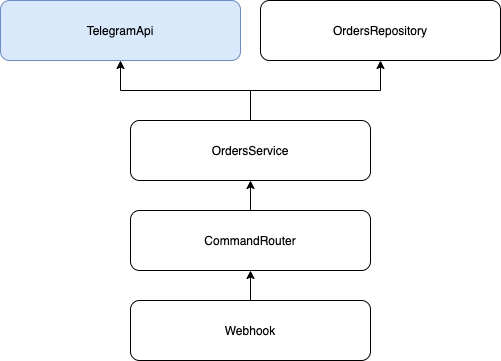

The diagram above was exported from draw.io. Its source (the exported page's mxGraphModel, read from the mxfile embedded in the PNG):
<mxGraphModel dx="1426" dy="950" grid="1" gridSize="10" guides="1" tooltips="1" connect="1" arrows="1" fold="1" page="1" pageScale="1" pageWidth="850" pageHeight="1100" math="0" shadow="0">
  <root>
    <mxCell id="0" />
    <mxCell id="1" parent="0" />
    <mxCell id="2" style="edgeStyle=orthogonalEdgeStyle;rounded=0;orthogonalLoop=1;jettySize=auto;html=1;" edge="1" source="3" target="10" parent="1">
      <mxGeometry relative="1" as="geometry" />
    </mxCell>
    <mxCell id="3" value="CommandRouter" style="rounded=1;whiteSpace=wrap;html=1;" vertex="1" parent="1">
      <mxGeometry x="200" y="250" width="240" height="60" as="geometry" />
    </mxCell>
    <mxCell id="4" value="TelegramApi" style="rounded=1;whiteSpace=wrap;html=1;fillColor=#dae8fc;strokeColor=#6c8ebf;" vertex="1" parent="1">
      <mxGeometry x="70" y="40" width="240" height="60" as="geometry" />
    </mxCell>
    <mxCell id="5" style="edgeStyle=orthogonalEdgeStyle;rounded=0;orthogonalLoop=1;jettySize=auto;html=1;entryX=0.5;entryY=1;entryDx=0;entryDy=0;" edge="1" source="6" target="3" parent="1">
      <mxGeometry relative="1" as="geometry" />
    </mxCell>
    <mxCell id="6" value="Webhook" style="rounded=1;whiteSpace=wrap;html=1;" vertex="1" parent="1">
      <mxGeometry x="200" y="340" width="240" height="60" as="geometry" />
    </mxCell>
    <mxCell id="7" value="OrdersRepository" style="rounded=1;whiteSpace=wrap;html=1;" vertex="1" parent="1">
      <mxGeometry x="330" y="40" width="240" height="60" as="geometry" />
    </mxCell>
    <mxCell id="8" style="edgeStyle=orthogonalEdgeStyle;rounded=0;orthogonalLoop=1;jettySize=auto;html=1;" edge="1" source="10" target="4" parent="1">
      <mxGeometry relative="1" as="geometry" />
    </mxCell>
    <mxCell id="9" style="edgeStyle=orthogonalEdgeStyle;rounded=0;orthogonalLoop=1;jettySize=auto;html=1;" edge="1" source="10" target="7" parent="1">
      <mxGeometry relative="1" as="geometry" />
    </mxCell>
    <mxCell id="10" value="OrdersService" style="rounded=1;whiteSpace=wrap;html=1;" vertex="1" parent="1">
      <mxGeometry x="200" y="160" width="240" height="60" as="geometry" />
    </mxCell>
  </root>
</mxGraphModel>